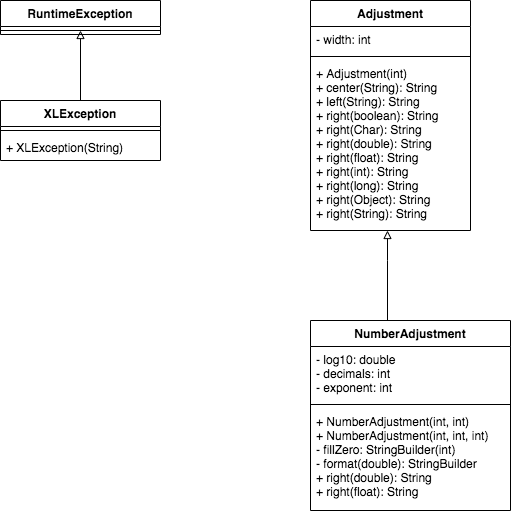

The diagram above was exported from draw.io. Its source (the exported page's mxGraphModel, read from the mxfile embedded in the PNG):
<mxGraphModel dx="872" dy="433" grid="1" gridSize="10" guides="1" tooltips="1" connect="1" arrows="1" fold="1" page="1" pageScale="1" pageWidth="827" pageHeight="1169" math="0" shadow="0">
  <root>
    <mxCell id="WIyWlLk6GJQsqaUBKTNV-0" />
    <mxCell id="WIyWlLk6GJQsqaUBKTNV-1" parent="WIyWlLk6GJQsqaUBKTNV-0" />
    <mxCell id="bHg2HjnN0PbrvvxFeuY4-0" value="RuntimeException" style="swimlane;fontStyle=1;align=center;verticalAlign=top;childLayout=stackLayout;horizontal=1;startSize=26;horizontalStack=0;resizeParent=1;resizeParentMax=0;resizeLast=0;collapsible=1;marginBottom=0;" vertex="1" parent="WIyWlLk6GJQsqaUBKTNV-1">
      <mxGeometry x="160" y="90" width="160" height="34" as="geometry" />
    </mxCell>
    <mxCell id="bHg2HjnN0PbrvvxFeuY4-2" value="" style="line;strokeWidth=1;fillColor=none;align=left;verticalAlign=middle;spacingTop=-1;spacingLeft=3;spacingRight=3;rotatable=0;labelPosition=right;points=[];portConstraint=eastwest;" vertex="1" parent="bHg2HjnN0PbrvvxFeuY4-0">
      <mxGeometry y="26" width="160" height="8" as="geometry" />
    </mxCell>
    <mxCell id="bHg2HjnN0PbrvvxFeuY4-8" style="edgeStyle=orthogonalEdgeStyle;rounded=0;orthogonalLoop=1;jettySize=auto;html=1;endArrow=block;endFill=0;" edge="1" parent="WIyWlLk6GJQsqaUBKTNV-1" source="bHg2HjnN0PbrvvxFeuY4-4">
      <mxGeometry relative="1" as="geometry">
        <mxPoint x="240" y="120" as="targetPoint" />
        <Array as="points">
          <mxPoint x="240" y="120" />
        </Array>
      </mxGeometry>
    </mxCell>
    <mxCell id="bHg2HjnN0PbrvvxFeuY4-4" value="XLException" style="swimlane;fontStyle=1;align=center;verticalAlign=top;childLayout=stackLayout;horizontal=1;startSize=26;horizontalStack=0;resizeParent=1;resizeParentMax=0;resizeLast=0;collapsible=1;marginBottom=0;" vertex="1" parent="WIyWlLk6GJQsqaUBKTNV-1">
      <mxGeometry x="160" y="190" width="160" height="60" as="geometry" />
    </mxCell>
    <mxCell id="bHg2HjnN0PbrvvxFeuY4-6" value="" style="line;strokeWidth=1;fillColor=none;align=left;verticalAlign=middle;spacingTop=-1;spacingLeft=3;spacingRight=3;rotatable=0;labelPosition=right;points=[];portConstraint=eastwest;" vertex="1" parent="bHg2HjnN0PbrvvxFeuY4-4">
      <mxGeometry y="26" width="160" height="8" as="geometry" />
    </mxCell>
    <mxCell id="bHg2HjnN0PbrvvxFeuY4-7" value="+ XLException(String)" style="text;strokeColor=none;fillColor=none;align=left;verticalAlign=top;spacingLeft=4;spacingRight=4;overflow=hidden;rotatable=0;points=[[0,0.5],[1,0.5]];portConstraint=eastwest;" vertex="1" parent="bHg2HjnN0PbrvvxFeuY4-4">
      <mxGeometry y="34" width="160" height="26" as="geometry" />
    </mxCell>
    <mxCell id="bHg2HjnN0PbrvvxFeuY4-9" value="Adjustment" style="swimlane;fontStyle=1;align=center;verticalAlign=top;childLayout=stackLayout;horizontal=1;startSize=26;horizontalStack=0;resizeParent=1;resizeParentMax=0;resizeLast=0;collapsible=1;marginBottom=0;" vertex="1" parent="WIyWlLk6GJQsqaUBKTNV-1">
      <mxGeometry x="470" y="90" width="160" height="230" as="geometry" />
    </mxCell>
    <mxCell id="bHg2HjnN0PbrvvxFeuY4-10" value="- width: int" style="text;strokeColor=none;fillColor=none;align=left;verticalAlign=top;spacingLeft=4;spacingRight=4;overflow=hidden;rotatable=0;points=[[0,0.5],[1,0.5]];portConstraint=eastwest;" vertex="1" parent="bHg2HjnN0PbrvvxFeuY4-9">
      <mxGeometry y="26" width="160" height="26" as="geometry" />
    </mxCell>
    <mxCell id="bHg2HjnN0PbrvvxFeuY4-11" value="" style="line;strokeWidth=1;fillColor=none;align=left;verticalAlign=middle;spacingTop=-1;spacingLeft=3;spacingRight=3;rotatable=0;labelPosition=right;points=[];portConstraint=eastwest;" vertex="1" parent="bHg2HjnN0PbrvvxFeuY4-9">
      <mxGeometry y="52" width="160" height="8" as="geometry" />
    </mxCell>
    <mxCell id="bHg2HjnN0PbrvvxFeuY4-12" value="+ Adjustment(int)&#10;+ center(String): String&#10;+ left(String): String&#10;+ right(boolean): String&#10;+ right(Char): String&#10;+ right(double): String&#10;+ right(float): String&#10;+ right(int): String&#10;+ right(long): String&#10;+ right(Object): String&#10;+ right(String): String" style="text;strokeColor=none;fillColor=none;align=left;verticalAlign=top;spacingLeft=4;spacingRight=4;overflow=hidden;rotatable=0;points=[[0,0.5],[1,0.5]];portConstraint=eastwest;" vertex="1" parent="bHg2HjnN0PbrvvxFeuY4-9">
      <mxGeometry y="60" width="160" height="170" as="geometry" />
    </mxCell>
    <mxCell id="bHg2HjnN0PbrvvxFeuY4-17" style="edgeStyle=orthogonalEdgeStyle;rounded=0;orthogonalLoop=1;jettySize=auto;html=1;endArrow=block;endFill=0;" edge="1" parent="WIyWlLk6GJQsqaUBKTNV-1" source="bHg2HjnN0PbrvvxFeuY4-13">
      <mxGeometry relative="1" as="geometry">
        <mxPoint x="547" y="320" as="targetPoint" />
        <Array as="points">
          <mxPoint x="547" y="350" />
          <mxPoint x="547" y="350" />
        </Array>
      </mxGeometry>
    </mxCell>
    <mxCell id="bHg2HjnN0PbrvvxFeuY4-13" value="NumberAdjustment" style="swimlane;fontStyle=1;align=center;verticalAlign=top;childLayout=stackLayout;horizontal=1;startSize=26;horizontalStack=0;resizeParent=1;resizeParentMax=0;resizeLast=0;collapsible=1;marginBottom=0;" vertex="1" parent="WIyWlLk6GJQsqaUBKTNV-1">
      <mxGeometry x="470" y="410" width="200" height="190" as="geometry" />
    </mxCell>
    <mxCell id="bHg2HjnN0PbrvvxFeuY4-14" value="- log10: double&#10;- decimals: int&#10;- exponent: int" style="text;strokeColor=none;fillColor=none;align=left;verticalAlign=top;spacingLeft=4;spacingRight=4;overflow=hidden;rotatable=0;points=[[0,0.5],[1,0.5]];portConstraint=eastwest;" vertex="1" parent="bHg2HjnN0PbrvvxFeuY4-13">
      <mxGeometry y="26" width="200" height="54" as="geometry" />
    </mxCell>
    <mxCell id="bHg2HjnN0PbrvvxFeuY4-15" value="" style="line;strokeWidth=1;fillColor=none;align=left;verticalAlign=middle;spacingTop=-1;spacingLeft=3;spacingRight=3;rotatable=0;labelPosition=right;points=[];portConstraint=eastwest;" vertex="1" parent="bHg2HjnN0PbrvvxFeuY4-13">
      <mxGeometry y="80" width="200" height="8" as="geometry" />
    </mxCell>
    <mxCell id="bHg2HjnN0PbrvvxFeuY4-16" value="+ NumberAdjustment(int, int)&#10;+ NumberAdjustment(int, int, int)&#10;- fillZero: StringBuilder(int)&#10;- format(double): StringBuilder&#10;+ right(double): String&#10;+ right(float): String" style="text;strokeColor=none;fillColor=none;align=left;verticalAlign=top;spacingLeft=4;spacingRight=4;overflow=hidden;rotatable=0;points=[[0,0.5],[1,0.5]];portConstraint=eastwest;" vertex="1" parent="bHg2HjnN0PbrvvxFeuY4-13">
      <mxGeometry y="88" width="200" height="102" as="geometry" />
    </mxCell>
  </root>
</mxGraphModel>